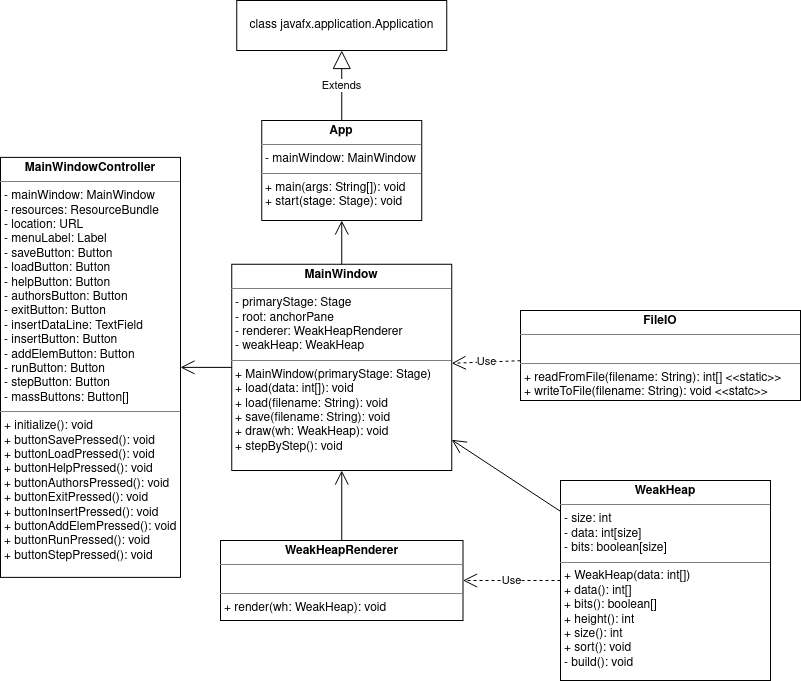

The diagram above was exported from draw.io. Its source (the exported page's mxGraphModel, read from the mxfile embedded in the PNG):
<mxGraphModel dx="1102" dy="1673" grid="1" gridSize="10" guides="1" tooltips="1" connect="1" arrows="1" fold="1" page="1" pageScale="1" pageWidth="850" pageHeight="1100" background="none" math="0" shadow="0">
  <root>
    <mxCell id="0" />
    <mxCell id="1" parent="0" />
    <mxCell id="E9PpgvQtpxPhLTtA98Mf-11" value="&lt;p style=&quot;margin: 0px ; margin-top: 4px ; text-align: center&quot;&gt;&lt;b&gt;WeakHeap&lt;/b&gt;&lt;/p&gt;&lt;hr size=&quot;1&quot;&gt;&lt;p style=&quot;margin: 0px ; margin-left: 4px&quot;&gt;- size: int&lt;br&gt;- data: int[size]&lt;br&gt;- bits: boolean[size]&lt;/p&gt;&lt;hr size=&quot;1&quot;&gt;&lt;p style=&quot;margin: 0px ; margin-left: 4px&quot;&gt;+ WeakHeap(data: int[])&lt;/p&gt;&lt;p style=&quot;margin: 0px ; margin-left: 4px&quot;&gt;+ data(): int[]&lt;/p&gt;&lt;p style=&quot;margin: 0px ; margin-left: 4px&quot;&gt;+ bits(): boolean[]&lt;br&gt;&lt;/p&gt;&lt;p style=&quot;margin: 0px ; margin-left: 4px&quot;&gt;+ height(): int&lt;/p&gt;&lt;p style=&quot;margin: 0px ; margin-left: 4px&quot;&gt;+ size(): int&lt;br&gt;&lt;/p&gt;&lt;p style=&quot;margin: 0px ; margin-left: 4px&quot;&gt;+ sort(): void&lt;/p&gt;&lt;p style=&quot;margin: 0px ; margin-left: 4px&quot;&gt;- build(): void&lt;/p&gt;" style="verticalAlign=top;align=left;overflow=fill;fontSize=12;fontFamily=Helvetica;html=1;" parent="1" vertex="1">
      <mxGeometry x="580" y="180" width="210" height="200" as="geometry" />
    </mxCell>
    <mxCell id="E9PpgvQtpxPhLTtA98Mf-13" value="&lt;p style=&quot;margin: 0px ; margin-top: 4px ; text-align: center&quot;&gt;&lt;b&gt;App&lt;/b&gt;&lt;br&gt;&lt;/p&gt;&lt;hr size=&quot;1&quot;&gt;&lt;p style=&quot;margin: 0px ; margin-left: 4px&quot;&gt;- mainWindow: MainWindow&lt;br&gt;&lt;/p&gt;&lt;hr size=&quot;1&quot;&gt;&lt;p style=&quot;margin: 0px ; margin-left: 4px&quot;&gt;+ main(args: String[]): void&lt;/p&gt;&lt;p style=&quot;margin: 0px ; margin-left: 4px&quot;&gt;+ start(stage: Stage): void&lt;br&gt;&lt;/p&gt;" style="verticalAlign=top;align=left;overflow=fill;fontSize=12;fontFamily=Helvetica;html=1;" parent="1" vertex="1">
      <mxGeometry x="281.25" y="-180" width="160" height="100" as="geometry" />
    </mxCell>
    <mxCell id="E9PpgvQtpxPhLTtA98Mf-14" value="&lt;p style=&quot;margin: 0px ; margin-top: 4px ; text-align: center&quot;&gt;&lt;b&gt;WeakHeapRenderer&lt;/b&gt;&lt;br&gt;&lt;/p&gt;&lt;hr size=&quot;1&quot;&gt;&lt;p style=&quot;margin: 0px ; margin-left: 4px&quot;&gt;&lt;br&gt;&lt;/p&gt;&lt;hr size=&quot;1&quot;&gt;&lt;p style=&quot;margin: 0px ; margin-left: 4px&quot;&gt;+ render(wh: WeakHeap): void&lt;br&gt;&lt;/p&gt;" style="verticalAlign=top;align=left;overflow=fill;fontSize=12;fontFamily=Helvetica;html=1;" parent="1" vertex="1">
      <mxGeometry x="240" y="240" width="242.5" height="80" as="geometry" />
    </mxCell>
    <mxCell id="E9PpgvQtpxPhLTtA98Mf-16" value="Use" style="endArrow=open;endSize=12;dashed=1;html=1;" parent="1" source="E9PpgvQtpxPhLTtA98Mf-11" target="E9PpgvQtpxPhLTtA98Mf-14" edge="1">
      <mxGeometry width="160" relative="1" as="geometry">
        <mxPoint x="320" y="310" as="sourcePoint" />
        <mxPoint x="160" y="310" as="targetPoint" />
      </mxGeometry>
    </mxCell>
    <mxCell id="E9PpgvQtpxPhLTtA98Mf-18" value="&lt;p style=&quot;margin: 0px ; margin-top: 4px ; text-align: center&quot;&gt;&lt;b&gt;FileIO&lt;/b&gt;&lt;br&gt;&lt;/p&gt;&lt;hr size=&quot;1&quot;&gt;&lt;p style=&quot;margin: 0px ; margin-left: 4px&quot;&gt;&lt;br&gt;&lt;/p&gt;&lt;hr size=&quot;1&quot;&gt;&lt;p style=&quot;margin: 0px ; margin-left: 4px&quot;&gt;+ readFromFile(filename: String): int[] &amp;lt;&amp;lt;static&amp;gt;&amp;gt;&lt;br&gt;&lt;/p&gt;&lt;p style=&quot;margin: 0px ; margin-left: 4px&quot;&gt;+ writeToFile(filename: String): void &amp;lt;&amp;lt;statc&amp;gt;&amp;gt;&lt;br&gt;&lt;/p&gt;" style="verticalAlign=top;align=left;overflow=fill;fontSize=12;fontFamily=Helvetica;html=1;" parent="1" vertex="1">
      <mxGeometry x="540" y="10" width="280" height="90" as="geometry" />
    </mxCell>
    <mxCell id="E9PpgvQtpxPhLTtA98Mf-20" value="Use" style="endArrow=open;endSize=12;dashed=1;html=1;" parent="1" source="E9PpgvQtpxPhLTtA98Mf-18" target="E9PpgvQtpxPhLTtA98Mf-31" edge="1">
      <mxGeometry width="160" relative="1" as="geometry">
        <mxPoint x="520.6281818181817" y="200" as="sourcePoint" />
        <mxPoint x="450.00318181818176" y="90" as="targetPoint" />
      </mxGeometry>
    </mxCell>
    <mxCell id="E9PpgvQtpxPhLTtA98Mf-21" value="class javafx.application.Application" style="html=1;" parent="1" vertex="1">
      <mxGeometry x="256.25" y="-300" width="210" height="50" as="geometry" />
    </mxCell>
    <mxCell id="E9PpgvQtpxPhLTtA98Mf-30" value="Extends" style="endArrow=block;endSize=16;endFill=0;html=1;" parent="1" source="E9PpgvQtpxPhLTtA98Mf-13" target="E9PpgvQtpxPhLTtA98Mf-21" edge="1">
      <mxGeometry width="160" relative="1" as="geometry">
        <mxPoint x="340" y="-110" as="sourcePoint" />
        <mxPoint x="500" y="-110" as="targetPoint" />
      </mxGeometry>
    </mxCell>
    <mxCell id="E9PpgvQtpxPhLTtA98Mf-31" value="&lt;p style=&quot;margin: 0px ; margin-top: 4px ; text-align: center&quot;&gt;&lt;b&gt;MainWindow&lt;/b&gt;&lt;br&gt;&lt;/p&gt;&lt;hr size=&quot;1&quot;&gt;&lt;p style=&quot;margin: 0px ; margin-left: 4px&quot;&gt;- primaryStage: Stage&lt;/p&gt;&lt;p style=&quot;margin: 0px ; margin-left: 4px&quot;&gt;- root: anchorPane&lt;/p&gt;&lt;p style=&quot;margin: 0px ; margin-left: 4px&quot;&gt;- renderer: WeakHeapRenderer&lt;/p&gt;&lt;p style=&quot;margin: 0px ; margin-left: 4px&quot;&gt;- weakHeap: WeakHeap&lt;br&gt;&lt;/p&gt;&lt;hr size=&quot;1&quot;&gt;&lt;p style=&quot;margin: 0px ; margin-left: 4px&quot;&gt;+ MainWindow(primaryStage: Stage)&lt;/p&gt;&lt;p style=&quot;margin: 0px ; margin-left: 4px&quot;&gt;+ load(data: int[]): void&lt;/p&gt;&lt;p style=&quot;margin: 0px ; margin-left: 4px&quot;&gt;+ load(filename: String): void&lt;br&gt;&lt;/p&gt;&lt;p style=&quot;margin: 0px ; margin-left: 4px&quot;&gt;+ save(filename: String): void&lt;/p&gt;&lt;p style=&quot;margin: 0px ; margin-left: 4px&quot;&gt;+ draw(wh: WeakHeap): void&lt;br&gt;&lt;/p&gt;&lt;p style=&quot;margin: 0px ; margin-left: 4px&quot;&gt;+ stepByStep(): void&lt;/p&gt;" style="verticalAlign=top;align=left;overflow=fill;fontSize=12;fontFamily=Helvetica;html=1;" parent="1" vertex="1">
      <mxGeometry x="251.25" y="-36.24" width="220" height="206.25" as="geometry" />
    </mxCell>
    <mxCell id="E9PpgvQtpxPhLTtA98Mf-33" value="&lt;p style=&quot;margin: 0px ; margin-top: 4px ; text-align: center&quot;&gt;&lt;b&gt;MainWindowController&lt;/b&gt;&lt;/p&gt;&lt;hr size=&quot;1&quot;&gt;&lt;p style=&quot;margin: 0px ; margin-left: 4px&quot;&gt;- mainWindow: MainWindow&lt;/p&gt;&lt;p style=&quot;margin: 0px ; margin-left: 4px&quot;&gt;- resources: ResourceBundle&lt;/p&gt;&lt;p style=&quot;margin: 0px ; margin-left: 4px&quot;&gt;- location: URL&lt;/p&gt;&lt;p style=&quot;margin: 0px ; margin-left: 4px&quot;&gt;- menuLabel: Label&lt;/p&gt;&lt;p style=&quot;margin: 0px ; margin-left: 4px&quot;&gt;- saveButton: Button&lt;br&gt;&#09;&lt;/p&gt;&lt;p style=&quot;margin: 0px ; margin-left: 4px&quot;&gt;- loadButton: Button&lt;/p&gt;&lt;p style=&quot;margin: 0px ; margin-left: 4px&quot;&gt;- helpButton: Button&lt;/p&gt;&lt;p style=&quot;margin: 0px ; margin-left: 4px&quot;&gt;- authorsButton: Button&lt;/p&gt;&lt;p style=&quot;margin: 0px ; margin-left: 4px&quot;&gt;- exitButton: Button&lt;/p&gt;&lt;p style=&quot;margin: 0px ; margin-left: 4px&quot;&gt;- insertDataLine: TextField&lt;br&gt;&lt;/p&gt;&lt;p style=&quot;margin: 0px ; margin-left: 4px&quot;&gt;- insertButton: Button&lt;br&gt;&lt;/p&gt;&lt;p style=&quot;margin: 0px ; margin-left: 4px&quot;&gt;- addElemButton: Button&lt;/p&gt;&lt;p style=&quot;margin: 0px ; margin-left: 4px&quot;&gt;- runButton: Button&lt;/p&gt;&lt;p style=&quot;margin: 0px ; margin-left: 4px&quot;&gt;- stepButton: Button&lt;/p&gt;&lt;p style=&quot;margin: 0px ; margin-left: 4px&quot;&gt;- massButtons: Button[]&lt;br&gt;&lt;/p&gt;&lt;hr size=&quot;1&quot;&gt;&lt;p style=&quot;margin: 0px ; margin-left: 4px&quot;&gt;+ initialize(): void&lt;/p&gt;&lt;p style=&quot;margin: 0px ; margin-left: 4px&quot;&gt;+ buttonSavePressed(): void&lt;br&gt;&lt;/p&gt;&lt;p style=&quot;margin: 0px ; margin-left: 4px&quot;&gt;+ buttonLoadPressed(): void&lt;/p&gt;&lt;p style=&quot;margin: 0px ; margin-left: 4px&quot;&gt;+ buttonHelpPressed(): void&lt;br&gt;&lt;/p&gt;&lt;p style=&quot;margin: 0px ; margin-left: 4px&quot;&gt;+ buttonAuthorsPressed(): void&lt;/p&gt;&lt;p style=&quot;margin: 0px ; margin-left: 4px&quot;&gt;+ buttonExitPressed(): void&lt;/p&gt;&lt;p style=&quot;margin: 0px ; margin-left: 4px&quot;&gt;+ buttonInsertPressed(): void&lt;/p&gt;&lt;p style=&quot;margin: 0px ; margin-left: 4px&quot;&gt;+ buttonAddElemPressed(): void&lt;/p&gt;&lt;p style=&quot;margin: 0px ; margin-left: 4px&quot;&gt;+ buttonRunPressed(): void&lt;/p&gt;&lt;p style=&quot;margin: 0px ; margin-left: 4px&quot;&gt;+ buttonStepPressed(): void&lt;/p&gt;" style="verticalAlign=top;align=left;overflow=fill;fontSize=12;fontFamily=Helvetica;html=1;" parent="1" vertex="1">
      <mxGeometry x="20" y="-143.12" width="180" height="420" as="geometry" />
    </mxCell>
    <mxCell id="E9PpgvQtpxPhLTtA98Mf-34" value="" style="endArrow=open;endFill=1;endSize=12;html=1;" parent="1" source="E9PpgvQtpxPhLTtA98Mf-31" target="E9PpgvQtpxPhLTtA98Mf-13" edge="1">
      <mxGeometry width="160" relative="1" as="geometry">
        <mxPoint x="360" y="-120" as="sourcePoint" />
        <mxPoint x="520" y="-120" as="targetPoint" />
      </mxGeometry>
    </mxCell>
    <mxCell id="E9PpgvQtpxPhLTtA98Mf-36" value="" style="endArrow=open;endFill=1;endSize=12;html=1;" parent="1" source="E9PpgvQtpxPhLTtA98Mf-31" target="E9PpgvQtpxPhLTtA98Mf-33" edge="1">
      <mxGeometry width="160" relative="1" as="geometry">
        <mxPoint x="620" y="-260" as="sourcePoint" />
        <mxPoint x="460" y="-260" as="targetPoint" />
      </mxGeometry>
    </mxCell>
    <mxCell id="E9PpgvQtpxPhLTtA98Mf-37" value="" style="endArrow=open;endFill=1;endSize=12;html=1;" parent="1" source="E9PpgvQtpxPhLTtA98Mf-14" target="E9PpgvQtpxPhLTtA98Mf-31" edge="1">
      <mxGeometry width="160" relative="1" as="geometry">
        <mxPoint x="420" y="80" as="sourcePoint" />
        <mxPoint x="580" y="80" as="targetPoint" />
      </mxGeometry>
    </mxCell>
    <mxCell id="E9PpgvQtpxPhLTtA98Mf-38" value="" style="endArrow=open;endFill=1;endSize=12;html=1;" parent="1" source="E9PpgvQtpxPhLTtA98Mf-11" target="E9PpgvQtpxPhLTtA98Mf-31" edge="1">
      <mxGeometry width="160" relative="1" as="geometry">
        <mxPoint x="420" y="190" as="sourcePoint" />
        <mxPoint x="580" y="190" as="targetPoint" />
      </mxGeometry>
    </mxCell>
  </root>
</mxGraphModel>